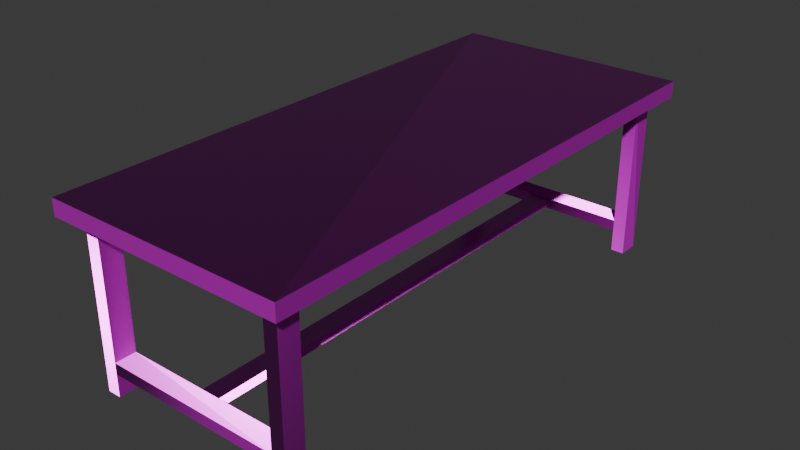 # Source: table.blend  (saved by Blender 4.2.66; exported with 4.5.12 LTS)
import bpy
from mathutils import Matrix  # noqa: F401  (used for matrix-valued properties, if any)

bpy.ops.wm.read_factory_settings(use_empty=True)
scene = bpy.context.scene
scene.name = 'Scene'

# ---- collections
col_collection = bpy.data.collections.new('Collection'); scene.collection.children.link(col_collection)

# ---- images (referenced by path relative to the original .blend; pixels are not part of the script)
import os
ASSET_DIR = os.environ.get("B2B_ASSET_DIR", "")  # directory of the original .blend (textures are referenced by path, not embedded)
HERE = os.path.dirname(os.path.abspath(__file__))  # packed textures are extracted next to this script under _unpacked/

def load_image(name, relpath, width, height, colorspace="sRGB"):
    """Load a texture the original file referenced (path relative to the .blend, or extracted next to this script)."""
    p = next((c for c in (os.path.join(HERE, relpath), os.path.join(ASSET_DIR, relpath)) if relpath and os.path.exists(c)), "")
    if p:
        img = bpy.data.images.load(p, check_existing=True)
        img.name = name
    else:  # same state as the original file: an image datablock whose file is absent (Cycles renders it pink)
        img = bpy.data.images.new(name, width, height)
        img.source = "FILE"
        img.filepath = "//" + (relpath or name)
    img.colorspace_settings.name = colorspace
    return img
img_defaultmaterial_height_png = load_image('DefaultMaterial_Height.png', 'DefaultMaterial_Height.png', 1024, 1024, 'Non-Color')
img_defaultmaterial_base_color_png = load_image('DefaultMaterial_Base_color.png', 'DefaultMaterial_Base_color.png', 1024, 1024, 'sRGB')
img_defaultmaterial_metallic_png = load_image('DefaultMaterial_Metallic.png', 'DefaultMaterial_Metallic.png', 1024, 1024, 'Non-Color')
img_defaultmaterial_roughness_png = load_image('DefaultMaterial_Roughness.png', 'DefaultMaterial_Roughness.png', 1024, 1024, 'Non-Color')
img_defaultmaterial_normal_png = load_image('DefaultMaterial_Normal.png', 'DefaultMaterial_Normal.png', 1024, 1024, 'Non-Color')
img_defaultmaterial_mixed_ao_png = load_image('DefaultMaterial_Mixed_AO.png', 'DefaultMaterial_Mixed_AO.png', 1024, 1024, 'Non-Color')

# ---- materials (node trees are filled in below, after node groups)
mat_001 = bpy.data.materials.new('Материал.001')

# ---- material node trees
mat_001.use_nodes = True; mat_001.node_tree.nodes.clear()
_N = mat_001.node_tree.nodes; _L = mat_001.node_tree.links
n0 = _N.new('ShaderNodeBsdfPrincipled'); n0.name = 'Принципиальный BSDF'; n0.location = (10, 300)
n1 = _N.new('ShaderNodeOutputMaterial'); n1.name = 'Вывод материала'; n1.location = (300, 300)
n2 = _N.new('ShaderNodeTexImage'); n2.name = 'Изображение-текстура'; n2.location = (84, -1160)
n2.label = 'Displacement'
n2.image = img_defaultmaterial_height_png
n3 = _N.new('ShaderNodeDisplacement'); n3.name = 'Смещения'; n3.location = (110, -400)
n3.inputs[2].default_value = 1.0
n4 = _N.new('ShaderNodeTexImage'); n4.name = 'Изображение-текстура.001'; n4.location = (84, -320)
n4.label = 'Base Color'
n4.image = img_defaultmaterial_base_color_png
n5 = _N.new('ShaderNodeTexImage'); n5.name = 'Изображение-текстура.002'; n5.location = (84, -600)
n5.label = 'Metallic'
n5.image = img_defaultmaterial_metallic_png
n6 = _N.new('ShaderNodeTexImage'); n6.name = 'Изображение-текстура.003'; n6.location = (84, -880)
n6.label = 'Roughness'
n6.image = img_defaultmaterial_roughness_png
n7 = _N.new('ShaderNodeTexImage'); n7.name = 'Изображение-текстура.004'; n7.location = (84, -1440)
n7.label = 'Normal'
n7.image = img_defaultmaterial_normal_png
n8 = _N.new('ShaderNodeNormalMap'); n8.name = 'Карта нормалей'; n8.location = (-240, -900)
n9 = _N.new('ShaderNodeTexImage'); n9.name = 'Изображение-текстура.005'; n9.location = (84, -40)
n9.label = 'Ambient Occlusion'
n9.image = img_defaultmaterial_mixed_ao_png
n10 = _N.new('ShaderNodeMapping'); n10.name = 'Отображение'; n10.location = (230, -40)
n11 = _N.new('NodeReroute'); n11.name = 'Перенаправление'; n11.location = (34, -831)
n11.width = 16
n11.socket_idname = 'NodeSocketVector'
n12 = _N.new('ShaderNodeTexCoord'); n12.name = 'Текстурные координаты'; n12.location = (30, -40)
n13 = _N.new('NodeFrame'); n13.name = 'Кадр'; n13.location = (-1270, 340)
n13.label = 'Mapping'
n13.width = 400
n14 = _N.new('NodeFrame'); n14.name = 'Кадр.001'; n14.location = (-624, 540)
n14.label = 'Textures'
n14.width = 354
n2.parent = n14
n4.parent = n14
n5.parent = n14
n6.parent = n14
n7.parent = n14
n9.parent = n14
n10.parent = n13
n11.parent = n14
n12.parent = n13
_L.new(n0.outputs[0], n1.inputs[0])
_L.new(n2.outputs[0], n3.inputs[0])
_L.new(n3.outputs[0], n1.inputs[2])
_L.new(n4.outputs[0], n0.inputs[0])
_L.new(n5.outputs[0], n0.inputs[1])
_L.new(n6.outputs[0], n0.inputs[2])
_L.new(n7.outputs[0], n8.inputs[1])
_L.new(n8.outputs[0], n0.inputs[5])
_L.new(n11.outputs[0], n9.inputs[0])
_L.new(n11.outputs[0], n4.inputs[0])
_L.new(n11.outputs[0], n5.inputs[0])
_L.new(n11.outputs[0], n6.inputs[0])
_L.new(n11.outputs[0], n2.inputs[0])
_L.new(n11.outputs[0], n7.inputs[0])
_L.new(n10.outputs[0], n11.inputs[0])
_L.new(n12.outputs[2], n10.inputs[0])
n1.is_active_output = True

# ---- world
world_world = bpy.data.worlds.new('World'); scene.world = world_world
world_world.use_nodes = True; world_world.node_tree.nodes.clear()
_N = world_world.node_tree.nodes; _L = world_world.node_tree.links
n0 = _N.new('ShaderNodeOutputWorld'); n0.name = 'World Output'; n0.location = (300, 300)
n1 = _N.new('ShaderNodeBackground'); n1.name = 'Background'; n1.location = (10, 300)
n1.inputs[0].default_value = (0.05088, 0.05088, 0.05088, 1.0)
_L.new(n1.outputs[0], n0.inputs[0])
n0.is_active_output = True
world_world.color = (0.05088, 0.05088, 0.05088)
world_world.sun_shadow_jitter_overblur = 0.0

# ---- meshes
me_table = bpy.data.meshes.new('table')
me_table.from_pydata([(-2.641, 6.141, 3.687), (-2.641, 6.141, 4.053), (2.74, 6.141, 3.687), (2.74, 6.141, 4.053), (-2.641, -5.883, 3.687), (-2.641, -5.883, 4.053), (2.74, -5.883, 3.687), (2.74, -5.883, 4.053), (2.15, -5.062, 3.454), (2.15, -5.062, 3.699), (-2.051, -5.062, 3.454), (-2.051, -5.062, 3.699), (2.15, -5.536, 3.454), (2.15, -5.536, 3.699), (-2.051, -5.536, 3.454), (-2.051, -5.536, 3.699), (-2.051, 5.32, 3.454), (-2.051, 5.32, 3.699), (2.15, 5.32, 3.454), (2.15, 5.32, 3.699), (-2.051, 5.794, 3.454), (-2.051, 5.794, 3.699), (2.15, 5.794, 3.454), (2.15, 5.794, 3.699), (-2.051, 5.794, 3.454), (-2.051, 5.794, 3.699), (2.15, 5.794, 3.454), (2.15, 5.794, 3.699), (-2.051, 5.32, 3.454), (-2.051, 5.32, 3.699), (2.15, 5.32, 3.454), (2.15, 5.32, 3.699), (2.15, 5.32, 3.454), (2.15, 5.32, 3.699), (-2.051, 5.32, 3.454), (-2.051, 5.32, 3.699), (2.15, 5.794, 3.454), (2.15, 5.794, 3.699), (-2.051, 5.794, 3.454), (-2.051, 5.794, 3.699), (2.15, 5.794, 3.454), (2.15, 5.794, 3.699), (-2.051, 5.794, 3.454), (-2.051, 5.794, 3.699), (2.15, 5.32, 3.454), (2.15, 5.32, 3.699), (-2.051, 5.32, 3.454), (-2.051, 5.32, 3.699), (2.091, 5.553, 3.475), (2.091, 5.553, 3.707), (2.37, 5.553, 3.475), (2.37, 5.553, 3.707), (2.091, -5.296, 3.475), (2.091, -5.296, 3.707), (2.37, -5.296, 3.475), (2.37, -5.296, 3.707), (-1.992, 5.553, 3.475), (-1.992, 5.553, 3.707), (-2.27, 5.553, 3.475), (-2.27, 5.553, 3.707), (-1.992, -5.296, 3.475), (-1.992, -5.296, 3.707), (-2.27, -5.296, 3.475), (-2.27, -5.296, 3.707), (-0.1647, 5.553, 0.558), (-0.1647, 5.553, 0.7599), (0.2639, 5.553, 0.558), (0.2639, 5.553, 0.7599), (-0.1647, -5.296, 0.558), (-0.1647, -5.296, 0.7599), (0.2639, -5.296, 0.558), (0.2639, -5.296, 0.7599), (-2.051, 5.32, 0.5366), (-2.051, 5.32, 0.7811), (2.15, 5.32, 0.5366), (2.15, 5.32, 0.7811), (-2.051, 5.794, 0.5366), (-2.051, 5.794, 0.7811), (2.15, 5.794, 0.5366), (2.15, 5.794, 0.7811), (-2.051, -5.062, 0.5366), (-2.051, -5.062, 0.7811), (2.15, -5.062, 0.5366), (2.15, -5.062, 0.7811), (-2.051, -5.536, 0.5366), (-2.051, -5.536, 0.7811), (2.15, -5.536, 0.5366), (2.15, -5.536, 0.7811), (-2.279, -5.058, 0.03122), (-2.279, -5.058, 3.947), (-1.979, -5.058, 0.03122), (-1.979, -5.058, 3.947), (-2.279, -5.538, 0.03122), (-2.279, -5.538, 3.947), (-1.979, -5.538, 0.03122), (-1.979, -5.538, 3.947), (-2.279, 5.315, 0.03122), (-2.279, 5.315, 3.947), (-1.979, 5.315, 0.03122), (-1.979, 5.315, 3.947), (-2.279, 5.795, 0.03122), (-2.279, 5.795, 3.947), (-1.979, 5.795, 0.03122), (-1.979, 5.795, 3.947), (2.378, -5.058, 0.03122), (2.378, -5.058, 3.947), (2.079, -5.058, 0.03122), (2.079, -5.058, 3.947), (2.378, -5.538, 0.03122), (2.378, -5.538, 3.947), (2.079, -5.538, 0.03122), (2.079, -5.538, 3.947), (2.378, 5.315, 0.03123), (2.378, 5.315, 3.947), (2.079, 5.315, 0.03123), (2.079, 5.315, 3.947), (2.378, 5.795, 0.03123), (2.378, 5.795, 3.947), (2.079, 5.795, 0.03123), (2.079, 5.795, 3.947)], [], [(0, 1, 3, 2), (2, 3, 7, 6), (6, 7, 5, 4), (4, 5, 1, 0), (2, 6, 4, 0), (7, 3, 1, 5), (8, 10, 11, 9), (10, 14, 15, 11), (14, 12, 13, 15), (12, 8, 9, 13), (10, 8, 12, 14), (15, 13, 9, 11), (16, 18, 19, 17), (18, 22, 23, 19), (22, 20, 21, 23), (20, 16, 17, 21), (18, 16, 20, 22), (23, 21, 17, 19), (24, 25, 27, 26), (26, 27, 31, 30), (30, 31, 29, 28), (28, 29, 25, 24), (26, 30, 28, 24), (31, 27, 25, 29), (32, 33, 35, 34), (34, 35, 39, 38), (38, 39, 37, 36), (36, 37, 33, 32), (34, 38, 36, 32), (39, 35, 33, 37), (40, 42, 43, 41), (42, 46, 47, 43), (46, 44, 45, 47), (44, 40, 41, 45), (42, 40, 44, 46), (47, 45, 41, 43), (48, 49, 51, 50), (50, 51, 55, 54), (54, 55, 53, 52), (52, 53, 49, 48), (50, 54, 52, 48), (55, 51, 49, 53), (56, 58, 59, 57), (58, 62, 63, 59), (62, 60, 61, 63), (60, 56, 57, 61), (58, 56, 60, 62), (63, 61, 57, 59), (64, 65, 67, 66), (66, 67, 71, 70), (70, 71, 69, 68), (68, 69, 65, 64), (66, 70, 68, 64), (71, 67, 65, 69), (72, 74, 75, 73), (74, 78, 79, 75), (78, 76, 77, 79), (76, 72, 73, 77), (74, 72, 76, 78), (79, 77, 73, 75), (80, 81, 83, 82), (82, 83, 87, 86), (86, 87, 85, 84), (84, 85, 81, 80), (82, 86, 84, 80), (87, 83, 81, 85), (88, 89, 91, 90), (90, 91, 95, 94), (94, 95, 93, 92), (92, 93, 89, 88), (90, 94, 92, 88), (95, 91, 89, 93), (96, 98, 99, 97), (98, 102, 103, 99), (102, 100, 101, 103), (100, 96, 97, 101), (98, 96, 100, 102), (103, 101, 97, 99), (104, 106, 107, 105), (106, 110, 111, 107), (110, 108, 109, 111), (108, 104, 105, 109), (106, 104, 108, 110), (111, 109, 105, 107), (112, 113, 115, 114), (114, 115, 119, 118), (118, 119, 117, 116), (116, 117, 113, 112), (114, 118, 116, 112), (119, 115, 113, 117)])
_uv = me_table.uv_layers.new(name='UVКарта')
_uv.uv.foreach_set('vector', [0.7467, 0.6745, 0.6233, 0.6071, 0.5559, 0.4837, 0.768, 0.4624, 0.1383, 0.7054, 0.003882, 0.7054, 0.003882, 0.571, 0.1383, 0.571, 0.4607, 0.7697, 0.4607, 0.626, 0.5751, 0.6553, 0.6044, 0.7697, 0.6044, 0.7697, 0.5751, 0.6553, 0.6233, 0.6071, 0.7467, 0.6745, 0.1383, 0.7054, 0.1383, 0.571, 0.2728, 0.571, 0.2728, 0.7054, 0.4607, 0.626, 0.5559, 0.4837, 0.6233, 0.6071, 0.5751, 0.6553, 0.5046, 0.7788, 0.5046, 0.834, 0.4494, 0.834, 0.4494, 0.7788, 0.8413, 0.002891, 0.8965, 0.002891, 0.8965, 0.05811, 0.8413, 0.05811, 0.5599, 0.834, 0.5599, 0.7788, 0.6151, 0.7788, 0.6151, 0.834, 0.8965, 0.1685, 0.8413, 0.1685, 0.8413, 0.1133, 0.8965, 0.1133, 0.5046, 0.834, 0.5046, 0.7788, 0.5599, 0.7788, 0.5599, 0.834, 0.8965, 0.05811, 0.8965, 0.1133, 0.8413, 0.1133, 0.8413, 0.05811, 0.2241, 0.824, 0.1689, 0.824, 0.1689, 0.7687, 0.2241, 0.7687, 0.1689, 0.824, 0.1137, 0.824, 0.1137, 0.7687, 0.1689, 0.7687, 0.1137, 0.824, 0.05849, 0.824, 0.05849, 0.7687, 0.1137, 0.7687, 0.05849, 0.824, 0.003275, 0.824, 0.003275, 0.7687, 0.05849, 0.7687, 0.1137, 0.8792, 0.05849, 0.8792, 0.05849, 0.824, 0.1137, 0.824, 0.1137, 0.7687, 0.05849, 0.7687, 0.05849, 0.7135, 0.1137, 0.7135, 0.7236, 0.003275, 0.7788, 0.003275, 0.7788, 0.05849, 0.7236, 0.05849, 0.7236, 0.05849, 0.7788, 0.05849, 0.7788, 0.1137, 0.7236, 0.1137, 0.7236, 0.1137, 0.7788, 0.1137, 0.7788, 0.1689, 0.7236, 0.1689, 0.7236, 0.1689, 0.7788, 0.1689, 0.7788, 0.2241, 0.7236, 0.2241, 0.6683, 0.1137, 0.7236, 0.1137, 0.7236, 0.1689, 0.6683, 0.1689, 0.7788, 0.1137, 0.834, 0.1137, 0.834, 0.1689, 0.7788, 0.1689, 0.6375, 0.8101, 0.6375, 0.7548, 0.6927, 0.7548, 0.6927, 0.8101, 0.6927, 0.8101, 0.6927, 0.7548, 0.7479, 0.7548, 0.7479, 0.8101, 0.7479, 0.8101, 0.7479, 0.7548, 0.8031, 0.7548, 0.8031, 0.8101, 0.8031, 0.8101, 0.8031, 0.7548, 0.8583, 0.7548, 0.8583, 0.8101, 0.7479, 0.8653, 0.7479, 0.8101, 0.8031, 0.8101, 0.8031, 0.8653, 0.7479, 0.7548, 0.7479, 0.6996, 0.8031, 0.6996, 0.8031, 0.7548, 0.3931, 0.622, 0.3931, 0.5668, 0.4483, 0.5668, 0.4483, 0.622, 0.5877, 0.3409, 0.6429, 0.3409, 0.6429, 0.3961, 0.5877, 0.3961, 0.3378, 0.5668, 0.3378, 0.622, 0.2826, 0.622, 0.2826, 0.5668, 0.6429, 0.4139, 0.6429, 0.4691, 0.5877, 0.4691, 0.5877, 0.4139, 0.3931, 0.5668, 0.3931, 0.622, 0.3378, 0.622, 0.3378, 0.5668, 0.1772, 0.8344, 0.1772, 0.8896, 0.122, 0.8896, 0.122, 0.8344, 0.4231, 0.003175, 0.4231, 0.1136, 0.3126, 0.1136, 0.3126, 0.003175, 0.2708, 0.5612, 0.1604, 0.5612, 0.1604, 0.4508, 0.2708, 0.4508, 0.3126, 0.3345, 0.3126, 0.224, 0.4231, 0.224, 0.4231, 0.3345, 0.3813, 0.4508, 0.4917, 0.4508, 0.4917, 0.5612, 0.3813, 0.5612, 0.2708, 0.5612, 0.2708, 0.4508, 0.3813, 0.4508, 0.3813, 0.5612, 0.3126, 0.224, 0.3126, 0.1136, 0.4231, 0.1136, 0.4231, 0.224, 0.4308, 0.003175, 0.5412, 0.003175, 0.5412, 0.1136, 0.4308, 0.1136, 0.5489, 0.224, 0.6594, 0.224, 0.6594, 0.3345, 0.5489, 0.3345, 0.5412, 0.3345, 0.4308, 0.3345, 0.4308, 0.224, 0.5412, 0.224, 0.6594, 0.1136, 0.5489, 0.1136, 0.5489, 0.003175, 0.6594, 0.003175, 0.5489, 0.224, 0.5489, 0.1136, 0.6594, 0.1136, 0.6594, 0.224, 0.5412, 0.224, 0.4308, 0.224, 0.4308, 0.1136, 0.5412, 0.1136, 0.1503, 0.003075, 0.1503, 0.1503, 0.003052, 0.1503, 0.003052, 0.003075, 0.1577, 0.1503, 0.1577, 0.003075, 0.3049, 0.003075, 0.3049, 0.1503, 0.003052, 0.4448, 0.003052, 0.2976, 0.1503, 0.2976, 0.1503, 0.4448, 0.3049, 0.2976, 0.3049, 0.4448, 0.1577, 0.4448, 0.1577, 0.2976, 0.1577, 0.1503, 0.3049, 0.1503, 0.3049, 0.2976, 0.1577, 0.2976, 0.003052, 0.2976, 0.003052, 0.1503, 0.1503, 0.1503, 0.1503, 0.2976, 0.8774, 0.2344, 0.8774, 0.3377, 0.7952, 0.3166, 0.7741, 0.2344, 0.8774, 0.3377, 0.809, 0.4399, 0.7606, 0.3512, 0.7952, 0.3166, 0.809, 0.4399, 0.6566, 0.4552, 0.6718, 0.3028, 0.7606, 0.3512, 0.7721, 0.5723, 0.8687, 0.5723, 0.8687, 0.6689, 0.7721, 0.6689, 0.8687, 0.4756, 0.8687, 0.5723, 0.7721, 0.5723, 0.7721, 0.4756, 0.7606, 0.3512, 0.6718, 0.3028, 0.7741, 0.2344, 0.7952, 0.3166, 0.2344, 0.8809, 0.2344, 0.7776, 0.3166, 0.7987, 0.3377, 0.8809, 0.3377, 0.8809, 0.3166, 0.7987, 0.3512, 0.764, 0.4399, 0.8124, 0.4399, 0.8124, 0.3512, 0.764, 0.3028, 0.6753, 0.4552, 0.66, 0.4107, 0.3412, 0.5073, 0.3412, 0.5073, 0.4378, 0.4107, 0.4378, 0.3141, 0.4378, 0.3141, 0.3412, 0.4107, 0.3412, 0.4107, 0.4378, 0.3512, 0.764, 0.3166, 0.7987, 0.2344, 0.7776, 0.3028, 0.6753, 0.9049, 0.4074, 0.9189, 0.4622, 0.8501, 0.4622, 0.8501, 0.3933, 0.9417, 0.7436, 0.8773, 0.7436, 0.8773, 0.6792, 0.9417, 0.6792, 0.8957, 0.3251, 0.9973, 0.3149, 0.9871, 0.4165, 0.928, 0.3843, 0.928, 0.3843, 0.9871, 0.4165, 0.9189, 0.4622, 0.9049, 0.4074, 0.8501, 0.3933, 0.8957, 0.3251, 0.928, 0.3843, 0.9049, 0.4074, 0.8773, 0.6792, 0.8773, 0.7436, 0.8129, 0.7436, 0.8129, 0.6792, 0.6373, 0.9112, 0.6514, 0.966, 0.5825, 0.966, 0.5825, 0.8972, 0.8773, 0.4758, 0.9417, 0.4758, 0.9417, 0.5402, 0.8773, 0.5402, 0.7196, 0.9204, 0.6604, 0.8881, 0.6281, 0.829, 0.7297, 0.8188, 0.6604, 0.8881, 0.6373, 0.9112, 0.5825, 0.8972, 0.6281, 0.829, 0.6514, 0.966, 0.6373, 0.9112, 0.6604, 0.8881, 0.7196, 0.9204, 0.9417, 0.5402, 0.9417, 0.6046, 0.8773, 0.6046, 0.8773, 0.5402, 0.5029, 0.9321, 0.5577, 0.918, 0.5577, 0.9869, 0.4889, 0.9869, 0.003193, 0.5178, 0.003193, 0.4533, 0.06762, 0.4533, 0.06762, 0.5178, 0.5121, 0.8498, 0.4798, 0.909, 0.4207, 0.9413, 0.4105, 0.8397, 0.4798, 0.909, 0.5029, 0.9321, 0.4889, 0.9869, 0.4207, 0.9413, 0.5577, 0.918, 0.5029, 0.9321, 0.4798, 0.909, 0.5121, 0.8498, 0.06762, 0.4533, 0.132, 0.4533, 0.132, 0.5178, 0.06762, 0.5178, 0.8939, 0.8597, 0.8798, 0.8049, 0.9487, 0.8049, 0.9487, 0.8738, 0.5159, 0.4726, 0.5159, 0.4082, 0.5803, 0.4082, 0.5803, 0.4726, 0.903, 0.942, 0.8014, 0.9521, 0.8116, 0.8505, 0.8708, 0.8828, 0.8708, 0.8828, 0.8116, 0.8505, 0.8798, 0.8049, 0.8939, 0.8597, 0.9487, 0.8738, 0.903, 0.942, 0.8708, 0.8828, 0.8939, 0.8597, 0.5803, 0.4082, 0.5159, 0.4082, 0.5159, 0.3437, 0.5803, 0.3437])
me_table.materials.append(mat_001)
me_table.update()

# ---- objects
ob_table = bpy.data.objects.new('table', me_table)

# ---- transforms, parenting, visibility, modifiers, constraints
ob_table.location = (0.0, 0.0, 0.0)

# ---- collection membership
col_collection.objects.link(ob_table)

# ---- scene / render settings (as saved in the file)
scene.frame_start = 1; scene.frame_end = 250; scene.frame_set(1)
scene.render.engine = 'BLENDER_EEVEE_NEXT'
bpy.context.view_layer.update()

# ---- added for rendering (the .blend has no active camera and no usable light): camera, sun
cam_auto = bpy.data.cameras.new('AutoCamera')
cam_auto.lens = 50.0
cam_auto.sensor_width = 36.0
cam_auto.clip_end = 1000.0
ob_auto_camera = bpy.data.objects.new('AutoCamera', cam_auto)
scene.collection.objects.link(ob_auto_camera)
ob_auto_camera.location = (12.7927, -15.1631, 12.2364)
ob_auto_camera.rotation_euler = (1.09748, -7.21219e-08, 0.694738)
scene.camera = ob_auto_camera
light_auto_sun = bpy.data.lights.new('AutoSun', 'SUN')
light_auto_sun.energy = 3.0
light_auto_sun.angle = 0.0523599
ob_auto_sun = bpy.data.objects.new('AutoSun', light_auto_sun)
scene.collection.objects.link(ob_auto_sun)
ob_auto_sun.rotation_euler = (0.872665, 0.174533, 0.523599)
bpy.context.view_layer.update()
